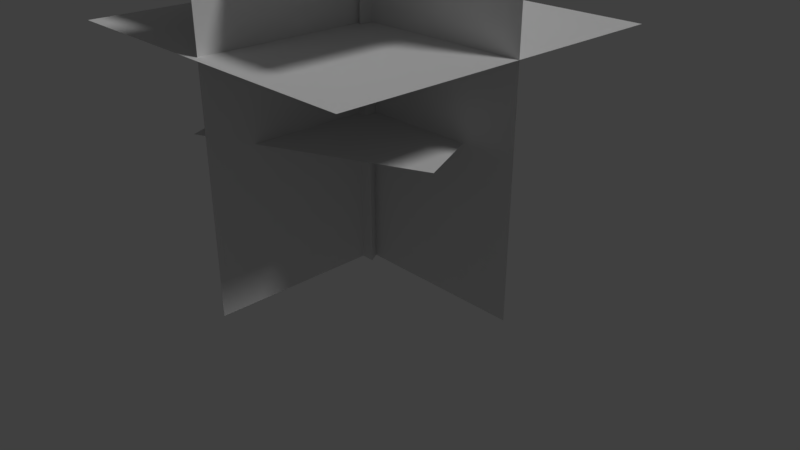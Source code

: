 # Source: Tree2.blend  (saved by Blender 2.78.0; exported with 4.5.12 LTS)
import bpy
from mathutils import Matrix  # noqa: F401  (used for matrix-valued properties, if any)

bpy.ops.wm.read_factory_settings(use_empty=True)
scene = bpy.context.scene
scene.name = 'Scene'

# ---- collections
col_collection_1 = bpy.data.collections.new('Collection 1'); scene.collection.children.link(col_collection_1)

# ---- materials (node trees are filled in below, after node groups)
mat_material = bpy.data.materials.new('Material')
mat_material.alpha_threshold = 0.0
mat_material.use_transparent_shadow = False
mat_material.roughness = 0.5
mat_material.specular_intensity = 0.0
mat_material_002 = bpy.data.materials.new('Material.002')
mat_material_002.alpha_threshold = 0.0
mat_material_002.use_transparent_shadow = False
mat_material_002.roughness = 0.5
mat_material_002.specular_intensity = 0.0

# ---- material node trees

# ---- world
world_world = bpy.data.worlds.new('World'); scene.world = world_world
world_world.color = (0.05088, 0.05088, 0.05088)
world_world.use_sun_shadow = False
world_world.sun_shadow_jitter_overblur = 0.0
world_world.cycles.sampling_method = 'MANUAL'

# ---- cameras
cam_camera = bpy.data.cameras.new('Camera')
cam_camera.clip_end = 100.0
cam_camera.lens = 35.0
cam_camera.sensor_width = 32.0
cam_camera.sensor_height = 18.0
cam_camera.ortho_scale = 7.314
cam_camera.dof.focus_distance = 0.0
cam_camera.dof.aperture_fstop = 128.0

# ---- lights
light_lamp = bpy.data.lights.new('Lamp', 'SUN')
light_lamp.transmission_factor = 0.0
light_lamp.cutoff_distance = 30.0
light_lamp.angle = 0.1993
light_lamp.energy = 1.0
light_lamp.shadow_buffer_clip_start = 1.001
light_lamp.shadow_soft_size = 0.1
light_lamp.shadow_cascade_max_distance = 1000.0

# ---- meshes
me_plane_003 = bpy.data.meshes.new('Plane.003')
me_plane_003.from_pydata([(-2.224, -1.0, 0.0), (2.224, -1.0, 0.0), (-2.224, 4.176, -1.388e-07), (2.224, 4.176, -1.388e-07), (0.0, -1.0, 2.224), (-2.384e-07, -1.0, -2.224), (2.384e-07, 4.176, 2.224), (0.0, 4.176, -2.224)], [], [(0, 1, 3, 2), (4, 5, 7, 6)])
_uv = me_plane_003.uv_layers.new(name='UVMap')
_uv.uv.foreach_set('vector', [0.1203, 0.01433, 0.8428, 0.01433, 0.8428, 0.9886, 0.1203, 0.9886, 0.1203, 0.01433, 0.8428, 0.01433, 0.8428, 0.9886, 0.1203, 0.9886])
me_plane_003.use_remesh_preserve_volume = False
me_plane_003.use_remesh_preserve_attributes = False
me_plane_003.use_mirror_vertex_groups = False
me_plane_003.update()
me_plane = bpy.data.meshes.new('Plane')
me_plane.from_pydata([(-0.9576, -0.9576, 1.226), (0.9576, -0.9576, 1.226), (-0.9576, 0.9576, 1.226), (0.9576, 0.9576, 1.226), (-0.8938, -0.3973, 1.861), (0.3973, -0.8938, 1.861), (-0.3973, 0.8938, 1.861), (0.8938, 0.3973, 1.861), (-1.271, -1.271, 0.6095), (1.271, -1.271, 0.6095), (-1.271, 1.271, 0.6095), (1.271, 1.271, 0.6095), (-0.414, -1.073, 0.0), (1.073, -0.414, 0.0), (-1.073, 0.414, 0.0), (0.414, 1.073, 0.0)], [], [(0, 1, 3, 2), (4, 5, 7, 6), (8, 9, 11, 10), (12, 13, 15, 14)])
_uv = me_plane.uv_layers.new(name='UVMap')
_uv.uv.foreach_set('vector', [0.0003997, -0.0001999, 0.9996, -0.0001999, 0.9996, 0.999, 0.0003997, 0.999, 0.0003996, -0.0001999, 0.9996, -0.0001999, 0.9996, 0.999, 0.0003996, 0.999, 0.0003997, 0.0005997, 0.9996, 0.0005996, 0.9996, 0.9998, 0.0003997, 0.9998, 0.0003997, 0.999, 0.0003997, -0.0002, 0.9996, -0.0001999, 0.9996, 0.999])
me_plane.materials.append(mat_material)
me_plane.use_remesh_preserve_volume = False
me_plane.use_remesh_preserve_attributes = False
me_plane.use_mirror_vertex_groups = False
me_plane.update()
me_cone_003 = bpy.data.meshes.new('Cone.003')
me_cone_003.from_pydata([(0.1013, 0.3272, -7.771), (0.1013, 0.3272, -5.914), (0.02914, -0.2481, -7.771), (0.02914, -0.2481, -5.914), (-0.433, 0.1021, -7.771), (-0.433, 0.1021, -5.914), (-0.1509, -0.2098, -2.909), (0.1582, 0.1522, -2.909), (-0.3098, 0.2389, -2.909), (-0.09535, 0.1084, 0.8316), (0.06615, 0.07234, 0.8316), (0.01661, 0.2302, 0.8316), (-0.3204, 0.2271, -3.168), (0.1533, 0.1672, -3.168), (-0.1354, -0.2131, -3.168), (-1.008, -0.3339, -2.274), (-0.8944, -0.5168, -2.254), (-1.082, -0.4189, -2.414), (-0.9576, -0.5919, -2.404), (-1.424, -0.7059, -1.773), (-1.335, -0.7633, -1.781), (-1.464, -0.7824, -1.791), (-1.375, -0.8368, -1.808)], [], [(0, 1, 3, 2), (2, 3, 5, 4), (13, 12, 8, 7), (4, 5, 1, 0), (0, 2, 4), (7, 8, 11, 10), (14, 6, 16, 18), (14, 13, 7, 6), (9, 10, 11), (8, 6, 9, 11), (6, 7, 10, 9), (3, 1, 13, 14), (5, 3, 14, 12), (1, 5, 12, 13), (15, 17, 21, 19), (12, 14, 18, 17), (8, 12, 17, 15), (6, 8, 15, 16), (21, 22, 20, 19), (18, 16, 20, 22), (16, 15, 19, 20), (17, 18, 22, 21)])
_uv = me_cone_003.uv_layers.new(name='UVMap')
_uv.uv.foreach_set('vector', [0.7021, 0.01434, 0.73, 0.2125, 0.4906, 0.2132, 0.4626, 0.01502, 0.7155, 0.01582, 0.7286, 0.2121, 0.4906, 0.2132, 0.4606, 0.01586, 0.7201, 0.505, 0.5111, 0.5072, 0.52, 0.5348, 0.7198, 0.5325, 0.4616, 0.01626, 0.4906, 0.2132, 0.724, 0.2126, 0.7093, 0.01434, 0.8331, 0.5347, 0.8331, 0.5528, 0.7684, 0.5437, 0.7198, 0.5325, 0.52, 0.5348, 0.724, 0.9701, 0.6982, 0.9694, 0.5111, 0.5072, 0.513, 0.5349, 0.2476, 0.6103, 0.2028, 0.5947, 0.5111, 0.5072, 0.7198, 0.5051, 0.7189, 0.5326, 0.513, 0.5349, 0.7706, 0.5451, 0.8282, 0.5371, 0.8282, 0.553, 0.8513, 0.5269, 0.7501, 0.5269, 0.7958, 0.2923, 0.7967, 0.2922, 0.513, 0.5349, 0.7189, 0.5326, 0.724, 0.9701, 0.7042, 0.9713, 0.4906, 0.2132, 0.73, 0.2125, 0.7198, 0.5051, 0.5111, 0.5072, 0.4906, 0.2132, 0.7286, 0.2121, 0.7121, 0.5056, 0.5179, 0.5058, 0.724, 0.2126, 0.4906, 0.2132, 0.5111, 0.5072, 0.7201, 0.505, 0.2476, 0.6103, 0.1973, 0.5955, 0.03159, 0.6619, 0.06637, 0.6639, 0.7474, 0.1646, 0.8362, 0.1664, 0.8362, 0.2632, 0.7972, 0.2675, 0.52, 0.5348, 0.5111, 0.5072, 0.1973, 0.5955, 0.2476, 0.6103, 0.8352, 0.1632, 0.7474, 0.1646, 0.7842, 0.07784, 0.8229, 0.08224, 0.7941, 0.02917, 0.8098, 0.03572, 0.7993, 0.04276, 0.7832, 0.03617, 0.2028, 0.5947, 0.2476, 0.6103, 0.06637, 0.6639, 0.02885, 0.6614, 0.8229, 0.08224, 0.7842, 0.07784, 0.7832, 0.03617, 0.7993, 0.04276, 0.8122, 0.6203, 0.7473, 0.6203, 0.7795, 0.5756, 0.8105, 0.5741])
me_cone_003.materials.append(mat_material_002)
me_cone_003.use_remesh_preserve_volume = False
me_cone_003.use_remesh_preserve_attributes = False
me_cone_003.use_mirror_vertex_groups = False
me_cone_003.update()

# ---- objects
ob_plane_001 = bpy.data.objects.new('Plane.001', me_plane_003)
ob_plane = bpy.data.objects.new('Plane', me_plane)
ob_cone_003 = bpy.data.objects.new('Cone.003', me_cone_003)
ob_lamp = bpy.data.objects.new('Lamp', light_lamp)
ob_camera = bpy.data.objects.new('Camera', cam_camera)

# ---- transforms, parenting, visibility, modifiers, constraints
ob_plane_001.location = (0.005041, 0.03397, 1.013)
ob_plane_001.rotation_euler = (1.571, -0.0, 3.142)
ob_plane_001.lineart.crease_threshold = 0.0
ob_plane.location = (0.01359, -0.04965, 1.933)
ob_plane.scale = (1.742, 1.742, 1.742)
ob_plane.lineart.crease_threshold = 0.0
ob_cone_003.location = (0.06983, 0.007624, 4.655)
ob_cone_003.rotation_euler = (0.0, -0.0, 0.6484)
ob_cone_003.scale = (0.5975, 0.5975, 0.5975)
ob_cone_003.lineart.crease_threshold = 0.0
ob_lamp.location = (-0.9994, -5.423, 5.535)
ob_lamp.rotation_euler = (0.6503, 0.05522, 1.866)
ob_lamp.lock_rotations_4d = False
ob_lamp.empty_display_type = 'ARROWS'
ob_lamp.color = (0.0, 0.0, 0.0, 0.0)
ob_lamp.hide_viewport = True
ob_lamp.lineart.crease_threshold = 0.0
ob_camera.location = (7.481, -6.508, 5.344)
ob_camera.rotation_euler = (1.109, 0.0, 0.8149)
ob_camera.lock_rotations_4d = False
ob_camera.empty_display_type = 'ARROWS'
ob_camera.color = (0.0, 0.0, 0.0, 0.0)
ob_camera.display_type = 'WIRE'
ob_camera.lineart.crease_threshold = 0.0

# ---- collection membership
col_collection_1.objects.link(ob_plane_001)
col_collection_1.objects.link(ob_plane)
col_collection_1.objects.link(ob_cone_003)
col_collection_1.objects.link(ob_lamp)
col_collection_1.objects.link(ob_camera)

# ---- scene / render settings (as saved in the file)
scene.camera = ob_camera
scene.frame_start = 1; scene.frame_end = 250; scene.frame_set(1)
scene.render.engine = 'BLENDER_EEVEE_NEXT'
scene.render.resolution_percentage = 50
scene.render.dither_intensity = 0.0
scene.cycles.use_denoising = False
scene.cycles.samples = 128
scene.cycles.sampling_pattern = 'TABULATED_SOBOL'
scene.cycles.light_sampling_threshold = 0.0
scene.cycles.use_adaptive_sampling = False
scene.cycles.use_light_tree = False
scene.cycles.blur_glossy = 0.0
scene.cycles.sample_clamp_indirect = 0.0
scene.view_settings.view_transform = 'Standard'
bpy.context.view_layer.update()
